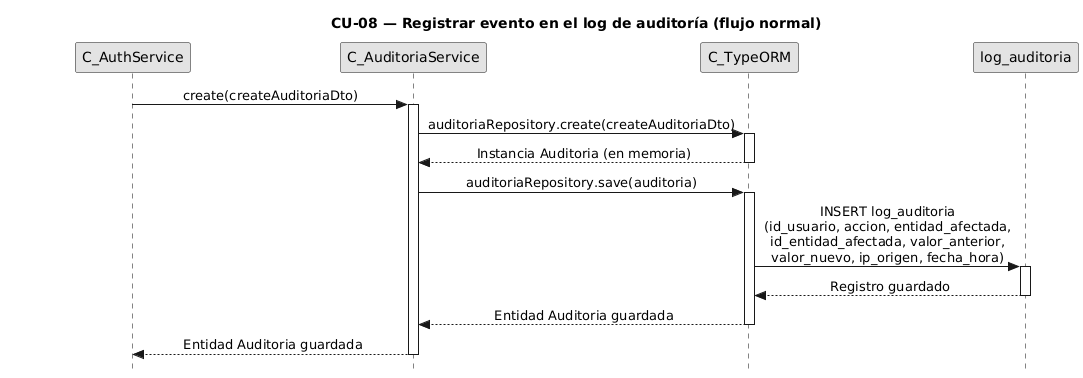

The diagram above was rendered by PlantUML. Its source (embedded in the PNG):
@startuml CU08-normal
title CU-08 — Registrar evento en el log de auditoría (flujo normal)

skinparam style strictuml
skinparam monochrome true
skinparam shadowing false
skinparam sequenceMessageAlign center
skinparam ParticipantPadding 70
skinparam ActorPadding 30
skinparam sequence {
  MessageAlign center
  LifeLineBorderColor black
}
hide footbox

participant "C_AuthService" as caller
participant "C_AuditoriaService" as aud
participant "C_TypeORM" as orm
participant "log_auditoria" as aent

caller -> aud : create(createAuditoriaDto)
activate aud

aud -> orm : auditoriaRepository.create(createAuditoriaDto)
activate orm
orm --> aud : Instancia Auditoria (en memoria)
deactivate orm

aud -> orm : auditoriaRepository.save(auditoria)
activate orm

orm -> aent : INSERT log_auditoria\n(id_usuario, accion, entidad_afectada,\nid_entidad_afectada, valor_anterior,\nvalor_nuevo, ip_origen, fecha_hora)
activate aent
aent --> orm : Registro guardado
deactivate aent

orm --> aud : Entidad Auditoria guardada
deactivate orm

aud --> caller : Entidad Auditoria guardada
deactivate aud

@enduml